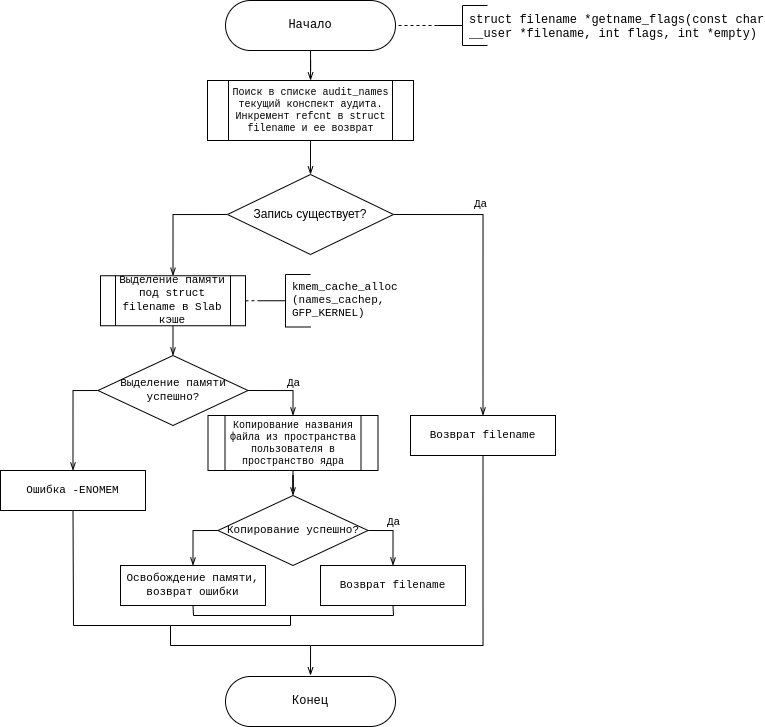

The diagram above was exported from draw.io. Its source (the exported page's mxGraphModel, read from the mxfile embedded in the PNG):
<mxGraphModel dx="1964" dy="1034" grid="1" gridSize="10" guides="1" tooltips="1" connect="1" arrows="1" fold="1" page="1" pageScale="1" pageWidth="850" pageHeight="1100" math="0" shadow="0">
  <root>
    <mxCell id="0" />
    <mxCell id="1" parent="0" />
    <mxCell id="ZibiUMZG65n85FkKWgtk-1" value="Начало" style="rounded=1;whiteSpace=wrap;html=1;arcSize=50;fontFamily=Courier New;" vertex="1" parent="1">
      <mxGeometry x="288" y="25" width="170" height="50" as="geometry" />
    </mxCell>
    <mxCell id="ZibiUMZG65n85FkKWgtk-2" value="struct filename *getname_flags(const char &#10;__user *filename, int flags, int *empty)" style="strokeWidth=1;shape=mxgraph.flowchart.annotation_2;align=left;labelPosition=right;pointerEvents=1;fontFamily=Courier New;spacing=-18;" vertex="1" parent="1">
      <mxGeometry x="500" y="30" width="50" height="40" as="geometry" />
    </mxCell>
    <mxCell id="ZibiUMZG65n85FkKWgtk-3" style="edgeStyle=orthogonalEdgeStyle;rounded=0;orthogonalLoop=1;jettySize=auto;html=1;exitX=0;exitY=0.5;exitDx=0;exitDy=0;exitPerimeter=0;fontFamily=Courier New;endArrow=none;endFill=0;dashed=1;entryX=1;entryY=0.5;entryDx=0;entryDy=0;" edge="1" parent="1" source="ZibiUMZG65n85FkKWgtk-2" target="ZibiUMZG65n85FkKWgtk-1">
      <mxGeometry relative="1" as="geometry">
        <mxPoint x="424.0000000000002" y="300" as="targetPoint" />
        <mxPoint x="590" y="300" as="sourcePoint" />
      </mxGeometry>
    </mxCell>
    <mxCell id="ZibiUMZG65n85FkKWgtk-40" style="edgeStyle=orthogonalEdgeStyle;rounded=0;orthogonalLoop=1;jettySize=auto;html=1;exitX=0;exitY=0.5;exitDx=0;exitDy=0;entryX=0.5;entryY=0;entryDx=0;entryDy=0;endArrow=openThin;endFill=0;fontFamily=Courier New;fontSize=11;" edge="1" parent="1" source="ZibiUMZG65n85FkKWgtk-42" target="ZibiUMZG65n85FkKWgtk-46">
      <mxGeometry relative="1" as="geometry" />
    </mxCell>
    <mxCell id="ZibiUMZG65n85FkKWgtk-41" style="edgeStyle=orthogonalEdgeStyle;rounded=0;orthogonalLoop=1;jettySize=auto;html=1;exitX=1;exitY=0.5;exitDx=0;exitDy=0;entryX=0.5;entryY=0;entryDx=0;entryDy=0;endArrow=openThin;endFill=0;fontFamily=Courier New;fontSize=11;" edge="1" parent="1" source="ZibiUMZG65n85FkKWgtk-42" target="ZibiUMZG65n85FkKWgtk-44">
      <mxGeometry relative="1" as="geometry" />
    </mxCell>
    <mxCell id="ZibiUMZG65n85FkKWgtk-42" value="Запись существует?" style="rhombus;whiteSpace=wrap;html=1;rounded=0;glass=0;strokeWidth=1;" vertex="1" parent="1">
      <mxGeometry x="290" y="199" width="166" height="80" as="geometry" />
    </mxCell>
    <mxCell id="ZibiUMZG65n85FkKWgtk-43" style="edgeStyle=orthogonalEdgeStyle;rounded=0;orthogonalLoop=1;jettySize=auto;html=1;exitX=0.5;exitY=1;exitDx=0;exitDy=0;entryX=0.5;entryY=0;entryDx=0;entryDy=0;entryPerimeter=0;endArrow=openThin;endFill=0;fontFamily=Courier New;fontSize=11;" edge="1" parent="1" source="ZibiUMZG65n85FkKWgtk-44">
      <mxGeometry relative="1" as="geometry">
        <Array as="points">
          <mxPoint x="546" y="670" />
          <mxPoint x="373" y="670" />
        </Array>
        <mxPoint x="373" y="700" as="targetPoint" />
      </mxGeometry>
    </mxCell>
    <mxCell id="ZibiUMZG65n85FkKWgtk-44" value="Возврат filename" style="rounded=0;whiteSpace=wrap;html=1;glass=0;strokeWidth=1;fontFamily=Courier New;fontSize=11;" vertex="1" parent="1">
      <mxGeometry x="473" y="440" width="145" height="40" as="geometry" />
    </mxCell>
    <mxCell id="ZibiUMZG65n85FkKWgtk-45" style="edgeStyle=orthogonalEdgeStyle;rounded=0;orthogonalLoop=1;jettySize=auto;html=1;exitX=0.5;exitY=1;exitDx=0;exitDy=0;entryX=0.5;entryY=0;entryDx=0;entryDy=0;endArrow=openThin;endFill=0;fontFamily=Courier New;fontSize=11;" edge="1" parent="1" source="ZibiUMZG65n85FkKWgtk-46" target="ZibiUMZG65n85FkKWgtk-53">
      <mxGeometry relative="1" as="geometry" />
    </mxCell>
    <mxCell id="ZibiUMZG65n85FkKWgtk-46" value="Выделение памяти под struct filename в Slab кэше" style="shape=process;whiteSpace=wrap;html=1;backgroundOutline=1;rounded=0;glass=0;strokeWidth=1;fontFamily=Courier New;fontSize=11;" vertex="1" parent="1">
      <mxGeometry x="163" y="300.25" width="145" height="50" as="geometry" />
    </mxCell>
    <mxCell id="ZibiUMZG65n85FkKWgtk-48" style="edgeStyle=orthogonalEdgeStyle;rounded=0;orthogonalLoop=1;jettySize=auto;html=1;exitX=0.5;exitY=1;exitDx=0;exitDy=0;entryX=0.5;entryY=0;entryDx=0;entryDy=0;endArrow=openThin;endFill=0;" edge="1" parent="1" source="ZibiUMZG65n85FkKWgtk-49" target="ZibiUMZG65n85FkKWgtk-42">
      <mxGeometry relative="1" as="geometry" />
    </mxCell>
    <mxCell id="ZibiUMZG65n85FkKWgtk-70" value="" style="edgeStyle=orthogonalEdgeStyle;rounded=0;orthogonalLoop=1;jettySize=auto;html=1;fontFamily=Courier New;fontSize=11;fontColor=#000000;endArrow=openThin;endFill=0;" edge="1" parent="1" source="ZibiUMZG65n85FkKWgtk-1" target="ZibiUMZG65n85FkKWgtk-49">
      <mxGeometry relative="1" as="geometry" />
    </mxCell>
    <mxCell id="ZibiUMZG65n85FkKWgtk-49" value="Поиск в списке audit_names текущий конспект аудита. Инкремент refcnt в struct filename и ее возврат" style="shape=process;whiteSpace=wrap;html=1;backgroundOutline=1;rounded=1;glass=0;strokeWidth=1;fontFamily=Courier New;arcSize=0;fontSize=10;" vertex="1" parent="1">
      <mxGeometry x="270" y="105" width="206" height="60" as="geometry" />
    </mxCell>
    <mxCell id="ZibiUMZG65n85FkKWgtk-50" value="Да" style="text;html=1;align=center;verticalAlign=middle;resizable=0;points=[];autosize=1;strokeColor=none;fillColor=none;fontFamily=Courier New;fontSize=11;" vertex="1" parent="1">
      <mxGeometry x="528" y="219" width="30" height="20" as="geometry" />
    </mxCell>
    <mxCell id="ZibiUMZG65n85FkKWgtk-51" style="edgeStyle=orthogonalEdgeStyle;rounded=0;orthogonalLoop=1;jettySize=auto;html=1;exitX=1;exitY=0.5;exitDx=0;exitDy=0;entryX=0.5;entryY=0;entryDx=0;entryDy=0;endArrow=openThin;endFill=0;fontFamily=Courier New;fontSize=11;" edge="1" parent="1" source="ZibiUMZG65n85FkKWgtk-53" target="ZibiUMZG65n85FkKWgtk-56">
      <mxGeometry relative="1" as="geometry" />
    </mxCell>
    <mxCell id="ZibiUMZG65n85FkKWgtk-52" style="edgeStyle=orthogonalEdgeStyle;rounded=0;orthogonalLoop=1;jettySize=auto;html=1;exitX=0;exitY=0.5;exitDx=0;exitDy=0;entryX=0.5;entryY=0;entryDx=0;entryDy=0;endArrow=openThin;endFill=0;fontFamily=Courier New;fontSize=11;" edge="1" parent="1" source="ZibiUMZG65n85FkKWgtk-53" target="ZibiUMZG65n85FkKWgtk-54">
      <mxGeometry relative="1" as="geometry" />
    </mxCell>
    <mxCell id="ZibiUMZG65n85FkKWgtk-53" value="Выделение памяти успешно?" style="rhombus;whiteSpace=wrap;html=1;rounded=0;glass=0;strokeWidth=1;fontFamily=Courier New;fontSize=11;" vertex="1" parent="1">
      <mxGeometry x="160.5" y="380" width="150" height="70" as="geometry" />
    </mxCell>
    <mxCell id="ZibiUMZG65n85FkKWgtk-54" value="Ошибка -ENOMEM" style="rounded=0;whiteSpace=wrap;html=1;glass=0;strokeWidth=1;fontFamily=Courier New;fontSize=11;" vertex="1" parent="1">
      <mxGeometry x="63" y="495" width="145" height="40" as="geometry" />
    </mxCell>
    <mxCell id="ZibiUMZG65n85FkKWgtk-55" style="edgeStyle=orthogonalEdgeStyle;rounded=0;orthogonalLoop=1;jettySize=auto;html=1;exitX=0.5;exitY=1;exitDx=0;exitDy=0;endArrow=openThin;endFill=0;fontFamily=Courier New;fontSize=11;" edge="1" parent="1" source="ZibiUMZG65n85FkKWgtk-56" target="ZibiUMZG65n85FkKWgtk-59">
      <mxGeometry relative="1" as="geometry" />
    </mxCell>
    <mxCell id="ZibiUMZG65n85FkKWgtk-56" value="Копирование названия файла из пространства пользователя в пространство ядра" style="shape=process;whiteSpace=wrap;html=1;backgroundOutline=1;rounded=0;glass=0;strokeWidth=1;fontFamily=Courier New;fontSize=10;" vertex="1" parent="1">
      <mxGeometry x="270.5" y="440" width="170" height="55" as="geometry" />
    </mxCell>
    <mxCell id="ZibiUMZG65n85FkKWgtk-57" style="edgeStyle=orthogonalEdgeStyle;rounded=0;orthogonalLoop=1;jettySize=auto;html=1;exitX=1;exitY=0.5;exitDx=0;exitDy=0;entryX=0.5;entryY=0;entryDx=0;entryDy=0;endArrow=openThin;endFill=0;fontFamily=Courier New;fontSize=11;" edge="1" parent="1" source="ZibiUMZG65n85FkKWgtk-59" target="ZibiUMZG65n85FkKWgtk-60">
      <mxGeometry relative="1" as="geometry" />
    </mxCell>
    <mxCell id="ZibiUMZG65n85FkKWgtk-58" style="edgeStyle=orthogonalEdgeStyle;rounded=0;orthogonalLoop=1;jettySize=auto;html=1;exitX=0;exitY=0.5;exitDx=0;exitDy=0;entryX=0.5;entryY=0;entryDx=0;entryDy=0;endArrow=openThin;endFill=0;fontFamily=Courier New;fontSize=11;" edge="1" parent="1" source="ZibiUMZG65n85FkKWgtk-59" target="ZibiUMZG65n85FkKWgtk-61">
      <mxGeometry relative="1" as="geometry" />
    </mxCell>
    <mxCell id="ZibiUMZG65n85FkKWgtk-59" value="Копирование успешно?" style="rhombus;whiteSpace=wrap;html=1;rounded=0;glass=0;strokeWidth=1;fontFamily=Courier New;fontSize=11;" vertex="1" parent="1">
      <mxGeometry x="280.5" y="520" width="150" height="70" as="geometry" />
    </mxCell>
    <mxCell id="ZibiUMZG65n85FkKWgtk-60" value="Возврат filename" style="rounded=0;whiteSpace=wrap;html=1;glass=0;strokeWidth=1;fontFamily=Courier New;fontSize=11;" vertex="1" parent="1">
      <mxGeometry x="383" y="590" width="145" height="40" as="geometry" />
    </mxCell>
    <mxCell id="ZibiUMZG65n85FkKWgtk-61" value="Освобождение памяти, возврат ошибки" style="rounded=0;whiteSpace=wrap;html=1;glass=0;strokeWidth=1;fontFamily=Courier New;fontSize=11;" vertex="1" parent="1">
      <mxGeometry x="183" y="590" width="145" height="40" as="geometry" />
    </mxCell>
    <mxCell id="ZibiUMZG65n85FkKWgtk-62" value="Да" style="text;html=1;align=center;verticalAlign=middle;resizable=0;points=[];autosize=1;strokeColor=none;fillColor=none;fontFamily=Courier New;fontSize=11;" vertex="1" parent="1">
      <mxGeometry x="340.5" y="398" width="30" height="20" as="geometry" />
    </mxCell>
    <mxCell id="ZibiUMZG65n85FkKWgtk-63" value="Да" style="text;html=1;align=center;verticalAlign=middle;resizable=0;points=[];autosize=1;strokeColor=none;fillColor=none;fontFamily=Courier New;fontSize=11;" vertex="1" parent="1">
      <mxGeometry x="440.5" y="537" width="30" height="20" as="geometry" />
    </mxCell>
    <mxCell id="ZibiUMZG65n85FkKWgtk-64" value="" style="endArrow=none;html=1;rounded=0;entryX=0.5;entryY=1;entryDx=0;entryDy=0;exitX=0.5;exitY=1;exitDx=0;exitDy=0;fontFamily=Courier New;fontSize=11;" edge="1" parent="1" source="ZibiUMZG65n85FkKWgtk-61" target="ZibiUMZG65n85FkKWgtk-60">
      <mxGeometry width="50" height="50" relative="1" as="geometry">
        <mxPoint x="303" y="630" as="sourcePoint" />
        <mxPoint x="353" y="580" as="targetPoint" />
        <Array as="points">
          <mxPoint x="256" y="640" />
          <mxPoint x="456" y="640" />
        </Array>
      </mxGeometry>
    </mxCell>
    <mxCell id="ZibiUMZG65n85FkKWgtk-65" value="" style="endArrow=none;html=1;rounded=0;exitX=0.5;exitY=1;exitDx=0;exitDy=0;fontFamily=Courier New;fontSize=11;" edge="1" parent="1" source="ZibiUMZG65n85FkKWgtk-54">
      <mxGeometry width="50" height="50" relative="1" as="geometry">
        <mxPoint x="293" y="560" as="sourcePoint" />
        <mxPoint x="353" y="640" as="targetPoint" />
        <Array as="points">
          <mxPoint x="136" y="650" />
          <mxPoint x="353" y="650" />
        </Array>
      </mxGeometry>
    </mxCell>
    <mxCell id="ZibiUMZG65n85FkKWgtk-66" value="" style="endArrow=none;html=1;rounded=0;fontFamily=Courier New;fontSize=11;" edge="1" parent="1">
      <mxGeometry width="50" height="50" relative="1" as="geometry">
        <mxPoint x="233" y="650" as="sourcePoint" />
        <mxPoint x="373" y="670" as="targetPoint" />
        <Array as="points">
          <mxPoint x="233" y="670" />
        </Array>
      </mxGeometry>
    </mxCell>
    <mxCell id="ZibiUMZG65n85FkKWgtk-67" value="" style="strokeWidth=1;html=1;shape=mxgraph.flowchart.annotation_2;align=left;labelPosition=right;pointerEvents=1;rounded=0;glass=0;fontFamily=Courier New;fontSize=11;" vertex="1" parent="1">
      <mxGeometry x="323" y="299" width="50" height="52.5" as="geometry" />
    </mxCell>
    <mxCell id="ZibiUMZG65n85FkKWgtk-68" value="kmem_cache_alloc&lt;br style=&quot;font-size: 11px;&quot;&gt;(names_cachep,&lt;br style=&quot;font-size: 11px;&quot;&gt;GFP_KERNEL)" style="text;html=1;align=left;verticalAlign=middle;resizable=0;points=[];autosize=1;strokeColor=none;fillColor=none;fontFamily=Courier New;fontSize=11;" vertex="1" parent="1">
      <mxGeometry x="353" y="305.25" width="120" height="40" as="geometry" />
    </mxCell>
    <mxCell id="ZibiUMZG65n85FkKWgtk-69" style="edgeStyle=orthogonalEdgeStyle;rounded=0;orthogonalLoop=1;jettySize=auto;html=1;entryX=0;entryY=0.5;entryDx=0;entryDy=0;entryPerimeter=0;dashed=1;endArrow=none;endFill=0;exitX=1;exitY=0.5;exitDx=0;exitDy=0;fontFamily=Courier New;fontSize=11;" edge="1" parent="1" source="ZibiUMZG65n85FkKWgtk-46" target="ZibiUMZG65n85FkKWgtk-67">
      <mxGeometry relative="1" as="geometry">
        <mxPoint x="183" y="279" as="sourcePoint" />
        <mxPoint x="498" y="109" as="targetPoint" />
      </mxGeometry>
    </mxCell>
    <mxCell id="xlZ_DguwpZWgn7c7C5Vg-1" value="Конец" style="rounded=1;whiteSpace=wrap;html=1;arcSize=50;fontFamily=Courier New;" vertex="1" parent="1">
      <mxGeometry x="288" y="701" width="170" height="50" as="geometry" />
    </mxCell>
  </root>
</mxGraphModel>